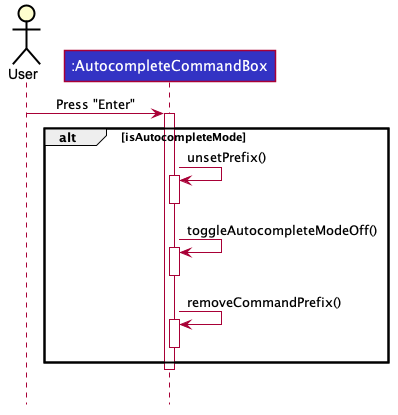

The diagram above was rendered by PlantUML. Its source (embedded in the PNG):
@startuml








skinparam BackgroundColor #FFFFFFF

skinparam Shadowing false

skinparam Class {
    FontColor #FFFFFF
    BorderThickness 1
    BorderColor #FFFFFF
    StereotypeFontColor #FFFFFF
    FontName Arial
}

skinparam Actor {
    BorderColor #000000
    Color #000000
    FontName Arial
}

skinparam Sequence {
    MessageAlign center
    BoxFontSize 15
    BoxPadding 0
    BoxFontColor #FFFFFF
    FontName Arial
}

skinparam Participant {
    FontColor #FFFFFFF
    Padding 20
}

skinparam MinClassWidth 50
skinparam ParticipantPadding 10
skinparam Shadowing false
skinparam DefaultTextAlignment center
skinparam packageStyle Rectangle

hide footbox
hide members
hide circle

Actor User
participant ":AutocompleteCommandBox" as AutocompleteCommandBox #3333C4

User -> AutocompleteCommandBox : Press "Enter"
activate AutocompleteCommandBox

alt isAutocompleteMode
    AutocompleteCommandBox -> AutocompleteCommandBox : unsetPrefix()
    activate AutocompleteCommandBox
    deactivate AutocompleteCommandBox

    AutocompleteCommandBox -> AutocompleteCommandBox : toggleAutocompleteModeOff()
    activate AutocompleteCommandBox
    deactivate AutocompleteCommandBox

    AutocompleteCommandBox -> AutocompleteCommandBox : removeCommandPrefix()
    activate AutocompleteCommandBox
    deactivate AutocompleteCommandBox
end
deactivate AutocompleteCommandBox
||||


@enduml